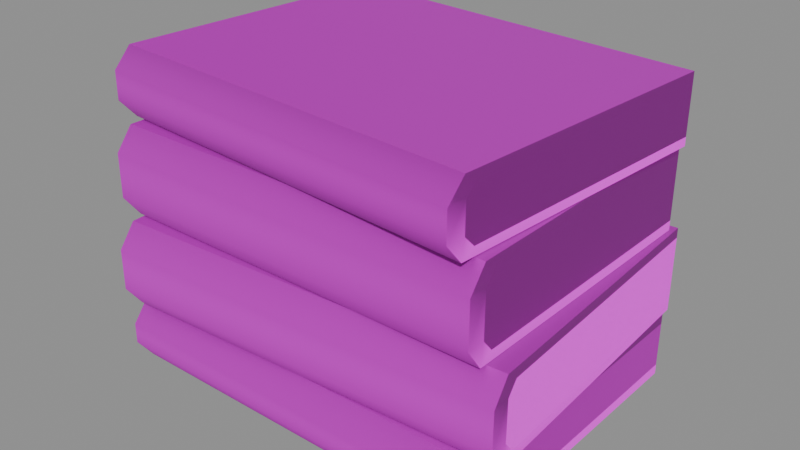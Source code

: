 # Source: book_stack_1.blend  (saved by Blender 5.1.30; exported with 4.5.12 LTS)
import bpy
from mathutils import Matrix  # noqa: F401  (used for matrix-valued properties, if any)

bpy.ops.wm.read_factory_settings(use_empty=True)
scene = bpy.context.scene
scene.name = 'Scene'

# ---- images (referenced by path relative to the original .blend; pixels are not part of the script)
import os
ASSET_DIR = os.environ.get("B2B_ASSET_DIR", "")  # directory of the original .blend (textures are referenced by path, not embedded)
HERE = os.path.dirname(os.path.abspath(__file__))  # packed textures are extracted next to this script under _unpacked/

def load_image(name, relpath, width, height, colorspace="sRGB"):
    """Load a texture the original file referenced (path relative to the .blend, or extracted next to this script)."""
    p = next((c for c in (os.path.join(HERE, relpath), os.path.join(ASSET_DIR, relpath)) if relpath and os.path.exists(c)), "")
    if p:
        img = bpy.data.images.load(p, check_existing=True)
        img.name = name
    else:  # same state as the original file: an image datablock whose file is absent (Cycles renders it pink)
        img = bpy.data.images.new(name, width, height)
        img.source = "FILE"
        img.filepath = "//" + (relpath or name)
    img.colorspace_settings.name = colorspace
    return img
img_t_trim_props_basecolor_png = load_image('T_Trim_Props_BaseColor.png', 'T_Trim_Props_BaseColor.png', 1024, 1024, 'sRGB')
img_t_trim_props_normal_png = load_image('T_Trim_Props_Normal.png', 'T_Trim_Props_Normal.png', 1024, 1024, 'Non-Color')

# ---- materials (node trees are filled in below, after node groups)
mat_mi_trim_props_vertex = bpy.data.materials.new('MI_Trim_Props_Vertex')
mat_mi_trim_props_vertex.roughness = 0.8727

# ---- material node trees
mat_mi_trim_props_vertex.use_nodes = True; mat_mi_trim_props_vertex.node_tree.nodes.clear()
_N = mat_mi_trim_props_vertex.node_tree.nodes; _L = mat_mi_trim_props_vertex.node_tree.links
n0 = _N.new('ShaderNodeBsdfPrincipled'); n0.name = 'Principled BSDF'; n0.location = (-200, 100)
n0.inputs[2].default_value = 0.8727
n1 = _N.new('ShaderNodeOutputMaterial'); n1.name = 'Material Output'; n1.location = (200, 100)
n2 = _N.new('ShaderNodeNormalMap'); n2.name = 'Normal Map'; n2.location = (-600, -600)
n2.label = 'Normal/Map'
n3 = _N.new('ShaderNodeTexImage'); n3.name = 'Image Texture'; n3.location = (-600, 300)
n3.image = img_t_trim_props_basecolor_png
n4 = _N.new('ShaderNodeTexImage'); n4.name = 'Image Texture.001'; n4.location = (-900, -1200)
n4.image = img_t_trim_props_normal_png
_L.new(n0.outputs[0], n1.inputs[0])
_L.new(n2.outputs[0], n0.inputs[5])
_L.new(n3.outputs[0], n0.inputs[0])
_L.new(n4.outputs[0], n2.inputs[1])
n1.is_active_output = True

# ---- meshes
me_cube_153 = bpy.data.meshes.new('Cube.153')
me_cube_153.from_pydata([(-0.1398, -0.09194, 0.04117), (-0.14, -0.09217, 0.009859), (-0.1396, 0.09776, 0.04035), (-0.1398, 0.09753, 0.009035), (0.1283, -0.1002, 0.04705), (0.1281, -0.101, 0.001985), (-0.14, -0.1005, 0.003033), (-0.1398, -0.1002, 0.04807), (-0.1396, 0.0978, 0.04721), (-0.1398, 0.09749, 0.002173), (0.1283, 0.0978, 0.04619), (0.1283, 0.09749, 0.001155), (0.1283, -0.1122, 0.01741), (0.1283, -0.1121, 0.0316), (-0.1399, -0.1122, 0.01843), (-0.1399, -0.1121, 0.03262), (-0.1399, -0.09929, 0.01831), (-0.1399, -0.09918, 0.03266), (-0.1397, 0.09772, 0.0319), (-0.1397, 0.09758, 0.0175), (0.1283, -0.09194, 0.04015), (0.1283, -0.09217, 0.008841), (0.1283, 0.09776, 0.03933), (0.1283, 0.09753, 0.008017), (0.1283, -0.09929, 0.0173), (0.1283, -0.09918, 0.03165), (0.1283, 0.09772, 0.03088), (0.1283, 0.09757, 0.01648), (-0.1359, -0.099, 0.1005), (-0.136, -0.09924, 0.05542), (-0.1456, 0.09045, 0.09969), (-0.1457, 0.09021, 0.0546), (0.1385, -0.09291, 0.1064), (0.1383, -0.09375, 0.04755), (-0.1356, -0.1076, 0.0486), (-0.1354, -0.1072, 0.1074), (-0.1456, 0.09049, 0.1066), (-0.1457, 0.09017, 0.04774), (0.1282, 0.1048, 0.1055), (0.1282, 0.1045, 0.04672), (0.1391, -0.1049, 0.06297), (0.1391, -0.1048, 0.09095), (-0.1349, -0.1192, 0.06399), (-0.1349, -0.1191, 0.09196), (-0.1356, -0.1064, 0.06388), (-0.1355, -0.1062, 0.09201), (-0.1456, 0.0904, 0.09124), (-0.1457, 0.09026, 0.06306), (0.1381, -0.08466, 0.0995), (0.1381, -0.0849, 0.0544), (0.1282, 0.1048, 0.09868), (0.1282, 0.1045, 0.05358), (0.1385, -0.09201, 0.06286), (0.1385, -0.0919, 0.09099), (0.1282, 0.1047, 0.09023), (0.1282, 0.1046, 0.06204), (-0.1391, -0.08973, 0.1615), (-0.1392, -0.08996, 0.1147), (-0.1389, 0.0976, 0.1607), (-0.139, 0.09737, 0.1138), (0.1258, -0.09789, 0.1673), (0.1255, -0.09871, 0.1069), (-0.1392, -0.09819, 0.1079), (-0.139, -0.09789, 0.1683), (-0.1388, 0.09764, 0.1675), (-0.139, 0.09734, 0.1071), (0.1258, 0.09764, 0.1665), (0.1258, 0.09734, 0.1061), (0.1258, -0.1097, 0.1221), (0.1258, -0.1096, 0.1521), (-0.1392, -0.1097, 0.1231), (-0.1391, -0.1096, 0.1531), (-0.1391, -0.09699, 0.123), (-0.1391, -0.09689, 0.1531), (-0.1389, 0.09756, 0.1524), (-0.1389, 0.09742, 0.1222), (0.1258, -0.08973, 0.1605), (0.1258, -0.08996, 0.1137), (0.1258, 0.0976, 0.1597), (0.1258, 0.09737, 0.1128), (0.1258, -0.09699, 0.122), (0.1258, -0.09689, 0.1521), (0.1258, 0.09756, 0.1514), (0.1258, 0.09742, 0.1212), (-0.1442, -0.07978, 0.2089), (-0.1444, -0.08, 0.175), (-0.1302, 0.107, 0.2082), (-0.1304, 0.1068, 0.1743), (0.1193, -0.1074, 0.214), (0.119, -0.1082, 0.1682), (-0.145, -0.0882, 0.1691), (-0.1448, -0.08791, 0.2149), (-0.1302, 0.1071, 0.2141), (-0.1304, 0.1068, 0.1684), (0.1337, 0.08758, 0.2132), (0.1337, 0.08728, 0.1675), (0.1184, -0.1192, 0.1815), (0.1184, -0.1191, 0.2007), (-0.1458, -0.09969, 0.1824), (-0.1457, -0.0996, 0.2015), (-0.1449, -0.08701, 0.1823), (-0.1448, -0.08691, 0.2016), (-0.1303, 0.107, 0.2009), (-0.1303, 0.1069, 0.1816), (0.1199, -0.09928, 0.208), (0.1199, -0.09951, 0.1741), (0.1337, 0.08755, 0.2073), (0.1337, 0.08732, 0.1734), (0.1194, -0.1065, 0.1814), (0.1194, -0.1064, 0.2007), (0.1337, 0.0875, 0.2), (0.1337, 0.08736, 0.1807)], [], [(7, 4, 10, 8), (9, 11, 5, 6), (0, 7, 8, 2), (3, 9, 6, 1), (6, 14, 16, 1), (6, 5, 12, 14), (15, 7, 0, 17), (2, 18, 17, 0), (19, 3, 1, 16), (15, 14, 12, 13), (17, 16, 14, 15), (16, 17, 18, 19), (15, 13, 4, 7), (20, 22, 10, 4), (23, 21, 5, 11), (5, 21, 24, 12), (13, 25, 20, 4), (22, 20, 25, 26), (27, 24, 21, 23), (25, 13, 12, 24), (24, 27, 26, 25), (10, 22, 2, 8), (22, 26, 18, 2), (26, 27, 19, 18), (27, 23, 3, 19), (23, 11, 9, 3), (35, 32, 38, 36), (37, 39, 33, 34), (28, 35, 36, 30), (31, 37, 34, 29), (34, 42, 44, 29), (34, 33, 40, 42), (43, 35, 28, 45), (30, 46, 45, 28), (47, 31, 29, 44), (43, 42, 40, 41), (45, 44, 42, 43), (44, 45, 46, 47), (43, 41, 32, 35), (48, 50, 38, 32), (51, 49, 33, 39), (33, 49, 52, 40), (41, 53, 48, 32), (50, 48, 53, 54), (55, 52, 49, 51), (53, 41, 40, 52), (52, 55, 54, 53), (38, 50, 30, 36), (50, 54, 46, 30), (54, 55, 47, 46), (55, 51, 31, 47), (51, 39, 37, 31), (63, 60, 66, 64), (65, 67, 61, 62), (56, 63, 64, 58), (59, 65, 62, 57), (62, 70, 72, 57), (62, 61, 68, 70), (71, 63, 56, 73), (58, 74, 73, 56), (75, 59, 57, 72), (71, 70, 68, 69), (73, 72, 70, 71), (72, 73, 74, 75), (71, 69, 60, 63), (76, 78, 66, 60), (79, 77, 61, 67), (61, 77, 80, 68), (69, 81, 76, 60), (78, 76, 81, 82), (83, 80, 77, 79), (81, 69, 68, 80), (80, 83, 82, 81), (66, 78, 58, 64), (78, 82, 74, 58), (82, 83, 75, 74), (83, 79, 59, 75), (79, 67, 65, 59), (91, 88, 94, 92), (93, 95, 89, 90), (84, 91, 92, 86), (87, 93, 90, 85), (90, 98, 100, 85), (90, 89, 96, 98), (99, 91, 84, 101), (86, 102, 101, 84), (103, 87, 85, 100), (99, 98, 96, 97), (101, 100, 98, 99), (100, 101, 102, 103), (99, 97, 88, 91), (104, 106, 94, 88), (107, 105, 89, 95), (89, 105, 108, 96), (97, 109, 104, 88), (106, 104, 109, 110), (111, 108, 105, 107), (109, 97, 96, 108), (108, 111, 110, 109), (94, 106, 86, 92), (106, 110, 102, 86), (110, 111, 103, 102), (111, 107, 87, 103), (107, 95, 93, 87)])
me_cube_153.polygons.foreach_set('use_smooth', [True] * 104)
_k = set([(2, 8), (2, 18), (3, 9), (3, 19), (4, 7), (4, 10), (4, 13), (5, 6), (5, 11), (5, 12), (6, 9), (6, 14), (7, 8), (7, 15), (8, 10), (9, 11), (10, 22), (11, 23), (12, 13), (14, 15), (18, 19), (22, 26), (23, 27), (26, 27), (30, 36), (30, 46), (31, 37), (31, 47), (32, 35), (32, 38), (32, 41), (33, 34), (33, 39), (33, 40), (34, 37), (34, 42), (35, 36), (35, 43), (36, 38), (37, 39), (38, 50), (39, 51), (40, 41), (42, 43), (46, 47), (50, 54), (51, 55), (54, 55), (58, 64), (58, 74), (59, 65), (59, 75), (60, 63), (60, 66), (60, 69), (61, 62), (61, 67), (61, 68), (62, 65), (62, 70), (63, 64), (63, 71), (64, 66), (65, 67), (66, 78), (67, 79), (68, 69), (70, 71), (74, 75), (78, 82), (79, 83), (82, 83), (86, 92), (86, 102), (87, 93), (87, 103), (88, 91), (88, 94), (88, 97), (89, 90), (89, 95), (89, 96), (90, 93), (90, 98), (91, 92), (91, 99), (92, 94), (93, 95), (94, 106), (95, 107), (96, 97), (98, 99), (102, 103), (106, 110), (107, 111), (110, 111)])
me_cube_153.attributes.new('sharp_edge', 'BOOLEAN', 'EDGE').data.foreach_set('value', [ (min(e.vertices), max(e.vertices)) in _k for e in me_cube_153.edges])
_uv = me_cube_153.uv_layers.new(name='UVMap')
_uv.uv.foreach_set('vector', [0.8475, 0.8163, 0.8475, 0.5955, 0.9929, 0.5955, 0.9929, 0.8163, 0.9929, 0.8163, 0.9929, 0.5955, 0.8475, 0.5955, 0.8475, 0.8163, -0.3692, 0.5712, -0.3692, 0.59, -0.6451, 0.59, -0.6451, 0.5712, -0.01331, 0.5712, -0.01331, 0.59, -0.2892, 0.59, -0.2892, 0.5712, -0.2892, 0.59, -0.3088, 0.59, -0.3088, 0.5712, -0.2892, 0.5712, 0.7979, 0.5956, 0.7979, 0.8163, 0.8109, 0.8163, 0.8109, 0.5956, -0.3494, 0.59, -0.3692, 0.59, -0.3692, 0.5712, -0.3494, 0.5712, 0.712, 0.9105, 0.712, 0.9276, 0.9968, 0.9273, 0.9859, 0.9101, 0.712, 0.9806, 0.7121, 0.9978, 0.986, 0.9974, 0.9968, 0.9803, 0.8327, 0.5956, 0.8109, 0.5956, 0.8109, 0.8163, 0.8327, 0.8163, -0.3494, 0.5712, -0.3088, 0.5712, -0.3088, 0.59, -0.3494, 0.59, 0.9968, 0.9803, 0.9968, 0.9273, 0.712, 0.9276, 0.712, 0.9806, 0.8327, 0.5956, 0.8327, 0.8163, 0.8457, 0.8163, 0.8457, 0.5956, 0.7221, 0.5712, 0.998, 0.5712, 0.998, 0.59, 0.7221, 0.59, 0.3662, 0.5712, 0.6421, 0.5712, 0.6421, 0.59, 0.3662, 0.59, 0.6421, 0.59, 0.6421, 0.5712, 0.6617, 0.5712, 0.6617, 0.59, 0.7023, 0.59, 0.7023, 0.5712, 0.7221, 0.5712, 0.7221, 0.59, 0.2899, 0.9119, 0.0132, 0.9116, 0.00231, 0.9289, 0.2899, 0.929, 0.2898, 0.9821, 0.00231, 0.9818, 0.01312, 0.9989, 0.2898, 0.9992, 0.7023, 0.5712, 0.7023, 0.59, 0.6617, 0.59, 0.6617, 0.5712, 0.00231, 0.9818, 0.2898, 0.9821, 0.2899, 0.929, 0.00231, 0.9289, 0.998, 0.59, 0.998, 0.5712, 1.378, 0.5712, 1.378, 0.59, 0.2899, 0.9119, 0.2899, 0.929, 0.712, 0.9276, 0.712, 0.9105, 0.2899, 0.929, 0.2898, 0.9821, 0.712, 0.9806, 0.712, 0.9276, 0.2898, 0.9821, 0.2898, 0.9992, 0.7121, 0.9978, 0.712, 0.9806, 0.3662, 0.5712, 0.3662, 0.59, -0.01331, 0.59, -0.01331, 0.5712, 0.2511, 0.8163, 0.2511, 0.5955, 0.3965, 0.5955, 0.3965, 0.8163, 0.3965, 0.8163, 0.3965, 0.5955, 0.2511, 0.5955, 0.2511, 0.8163, -0.3692, 0.5712, -0.3692, 0.59, -0.6451, 0.59, -0.6451, 0.5712, -0.01331, 0.5712, -0.01331, 0.59, -0.2892, 0.59, -0.2892, 0.5712, -0.2892, 0.59, -0.3088, 0.59, -0.3088, 0.5712, -0.2892, 0.5712, 0.2016, 0.5956, 0.2016, 0.8163, 0.2145, 0.8163, 0.2145, 0.5956, -0.3494, 0.59, -0.3692, 0.59, -0.3692, 0.5712, -0.3494, 0.5712, 0.2871, 0.9105, 0.2871, 0.9276, 0.002315, 0.9273, 0.01321, 0.9101, 0.287, 0.9806, 0.287, 0.9978, 0.01312, 0.9974, 0.00231, 0.9803, 0.2363, 0.5956, 0.2145, 0.5956, 0.2145, 0.8163, 0.2363, 0.8163, -0.3494, 0.5712, -0.3088, 0.5712, -0.3088, 0.59, -0.3494, 0.59, 0.00231, 0.9803, 0.002315, 0.9273, 0.2871, 0.9276, 0.287, 0.9806, 0.2363, 0.5956, 0.2363, 0.8163, 0.2493, 0.8163, 0.2493, 0.5956, 0.7221, 0.5712, 0.998, 0.5712, 0.998, 0.59, 0.7221, 0.59, 0.3662, 0.5712, 0.6421, 0.5712, 0.6421, 0.59, 0.3662, 0.59, 0.6421, 0.59, 0.6421, 0.5712, 0.6617, 0.5712, 0.6617, 0.59, 0.7023, 0.59, 0.7023, 0.5712, 0.7221, 0.5712, 0.7221, 0.59, 0.7092, 0.9119, 0.9859, 0.9116, 0.9968, 0.9289, 0.7092, 0.929, 0.7093, 0.9821, 0.9968, 0.9818, 0.986, 0.9989, 0.7093, 0.9992, 0.7023, 0.5712, 0.7023, 0.59, 0.6617, 0.59, 0.6617, 0.5712, 0.9968, 0.9818, 0.7093, 0.9821, 0.7092, 0.929, 0.9968, 0.9289, 0.998, 0.59, 0.998, 0.5712, 1.378, 0.5712, 1.378, 0.59, 0.7092, 0.9119, 0.7092, 0.929, 0.2871, 0.9276, 0.2871, 0.9105, 0.7092, 0.929, 0.7093, 0.9821, 0.287, 0.9806, 0.2871, 0.9276, 0.7093, 0.9821, 0.7093, 0.9992, 0.287, 0.9978, 0.287, 0.9806, 0.3662, 0.5712, 0.3662, 0.59, -0.01331, 0.59, -0.01331, 0.5712, 0.05095, 0.8163, 0.05095, 0.5955, 0.1963, 0.5955, 0.1963, 0.8163, 0.1963, 0.8163, 0.1963, 0.5955, 0.05095, 0.5955, 0.05095, 0.8163, -0.3692, 0.5712, -0.3692, 0.59, -0.6451, 0.59, -0.6451, 0.5712, -0.01331, 0.5712, -0.01331, 0.59, -0.2892, 0.59, -0.2892, 0.5712, -0.2892, 0.59, -0.3088, 0.59, -0.3088, 0.5712, -0.2892, 0.5712, 0.00138, 0.5956, 0.00138, 0.8163, 0.01434, 0.8163, 0.0143, 0.5956, -0.3494, 0.59, -0.3692, 0.59, -0.3692, 0.5712, -0.3494, 0.5712, 0.712, 0.9988, 0.712, 0.9817, 0.9968, 0.982, 0.9859, 0.9992, 0.712, 0.9287, 0.7121, 0.9115, 0.986, 0.9119, 0.9968, 0.929, 0.03612, 0.5956, 0.0143, 0.5956, 0.01434, 0.8163, 0.03609, 0.8163, -0.3494, 0.5712, -0.3088, 0.5712, -0.3088, 0.59, -0.3494, 0.59, 0.9968, 0.929, 0.9968, 0.982, 0.712, 0.9817, 0.712, 0.9287, 0.03612, 0.5956, 0.03609, 0.8163, 0.04909, 0.8163, 0.04909, 0.5956, 0.7221, 0.5712, 0.998, 0.5712, 0.998, 0.59, 0.7221, 0.59, 0.3662, 0.5712, 0.6421, 0.5712, 0.6421, 0.59, 0.3662, 0.59, 0.6421, 0.59, 0.6421, 0.5712, 0.6617, 0.5712, 0.6617, 0.59, 0.7023, 0.59, 0.7023, 0.5712, 0.7221, 0.5712, 0.7221, 0.59, 0.2899, 0.9974, 0.0132, 0.9977, 0.00231, 0.9804, 0.2899, 0.9803, 0.2898, 0.9272, 0.00231, 0.9275, 0.01312, 0.9104, 0.2898, 0.9101, 0.7023, 0.5712, 0.7023, 0.59, 0.6617, 0.59, 0.6617, 0.5712, 0.00231, 0.9275, 0.2898, 0.9272, 0.2899, 0.9803, 0.00231, 0.9804, 0.998, 0.59, 0.998, 0.5712, 1.378, 0.5712, 1.378, 0.59, 0.2899, 0.9974, 0.2899, 0.9803, 0.712, 0.9817, 0.712, 0.9988, 0.2899, 0.9803, 0.2898, 0.9272, 0.712, 0.9287, 0.712, 0.9817, 0.2898, 0.9272, 0.2898, 0.9101, 0.7121, 0.9115, 0.712, 0.9287, 0.3662, 0.5712, 0.3662, 0.59, -0.01331, 0.59, -0.01331, 0.5712, 0.6496, 0.8163, 0.6496, 0.5955, 0.795, 0.5955, 0.795, 0.8163, 0.795, 0.8163, 0.795, 0.5955, 0.6496, 0.5955, 0.6496, 0.8163, -0.3692, 0.5712, -0.3692, 0.59, -0.6451, 0.59, -0.6451, 0.5712, -0.01331, 0.5712, -0.01331, 0.59, -0.2892, 0.59, -0.2892, 0.5712, -0.2892, 0.59, -0.3088, 0.59, -0.3088, 0.5712, -0.2892, 0.5712, 0.6, 0.5956, 0.6, 0.8163, 0.613, 0.8163, 0.613, 0.5956, -0.3494, 0.59, -0.3692, 0.59, -0.3692, 0.5712, -0.3494, 0.5712, 0.712, 0.9988, 0.712, 0.9817, 0.9968, 0.982, 0.9859, 0.9992, 0.712, 0.9287, 0.7121, 0.9115, 0.986, 0.9119, 0.9968, 0.929, 0.6348, 0.5956, 0.613, 0.5956, 0.613, 0.8163, 0.6347, 0.8163, -0.3494, 0.5712, -0.3088, 0.5712, -0.3088, 0.59, -0.3494, 0.59, 0.9968, 0.929, 0.9968, 0.982, 0.712, 0.9817, 0.712, 0.9287, 0.6348, 0.5956, 0.6347, 0.8163, 0.6477, 0.8163, 0.6477, 0.5956, 0.7221, 0.5712, 0.998, 0.5712, 0.998, 0.59, 0.7221, 0.59, 0.3662, 0.5712, 0.6421, 0.5712, 0.6421, 0.59, 0.3662, 0.59, 0.6421, 0.59, 0.6421, 0.5712, 0.6617, 0.5712, 0.6617, 0.59, 0.7023, 0.59, 0.7023, 0.5712, 0.7221, 0.5712, 0.7221, 0.59, 0.2899, 0.9974, 0.0132, 0.9977, 0.00231, 0.9804, 0.2899, 0.9803, 0.2898, 0.9272, 0.00231, 0.9275, 0.01312, 0.9104, 0.2898, 0.9101, 0.7023, 0.5712, 0.7023, 0.59, 0.6617, 0.59, 0.6617, 0.5712, 0.00231, 0.9275, 0.2898, 0.9272, 0.2899, 0.9803, 0.00231, 0.9804, 0.998, 0.59, 0.998, 0.5712, 1.378, 0.5712, 1.378, 0.59, 0.2899, 0.9974, 0.2899, 0.9803, 0.712, 0.9817, 0.712, 0.9988, 0.2899, 0.9803, 0.2898, 0.9272, 0.712, 0.9287, 0.712, 0.9817, 0.2898, 0.9272, 0.2898, 0.9101, 0.7121, 0.9115, 0.712, 0.9287, 0.3662, 0.5712, 0.3662, 0.59, -0.01331, 0.59, -0.01331, 0.5712])
_ca = me_cube_153.color_attributes.new('Attribute', 'BYTE_COLOR', 'CORNER')
_ca.data.foreach_set('color', [0.1046, 0.02624, 0.006512, 1.0, 0.1046, 0.02624, 0.006512, 1.0, 0.1046, 0.02624, 0.006512, 1.0, 0.1046, 0.02624, 0.006512, 1.0, 0.1046, 0.02624, 0.006512, 1.0, 0.1046, 0.02624, 0.006512, 1.0, 0.1046, 0.02624, 0.006512, 1.0, 0.1046, 0.02624, 0.006512, 1.0, 0.1046, 0.02624, 0.006512, 1.0, 0.1046, 0.02624, 0.006512, 1.0, 0.1046, 0.02624, 0.006512, 1.0, 0.1046, 0.02624, 0.006512, 1.0, 0.1046, 0.02624, 0.006512, 1.0, 0.1046, 0.02624, 0.006512, 1.0, 0.1046, 0.02624, 0.006512, 1.0, 0.1046, 0.02624, 0.006512, 1.0, 0.1046, 0.02624, 0.006512, 1.0, 0.1046, 0.02624, 0.006512, 1.0, 0.1046, 0.02624, 0.006512, 1.0, 0.1046, 0.02624, 0.006512, 1.0, 0.1046, 0.02624, 0.006512, 1.0, 0.1046, 0.02624, 0.006512, 1.0, 0.1046, 0.02624, 0.006512, 1.0, 0.1046, 0.02624, 0.006512, 1.0, 0.1046, 0.02624, 0.006512, 1.0, 0.1046, 0.02624, 0.006512, 1.0, 0.1046, 0.02624, 0.006512, 1.0, 0.1046, 0.02624, 0.006512, 1.0, 0.1248, 0.0999, 0.02624, 1.0, 0.1248, 0.0999, 0.02624, 1.0, 0.1248, 0.0999, 0.02624, 1.0, 0.1248, 0.0999, 0.02624, 1.0, 0.1248, 0.0999, 0.02624, 1.0, 0.1248, 0.0999, 0.02624, 1.0, 0.1248, 0.0999, 0.02624, 1.0, 0.1248, 0.0999, 0.02624, 1.0, 0.1046, 0.02624, 0.006512, 1.0, 0.1046, 0.02624, 0.006512, 1.0, 0.1046, 0.02624, 0.006512, 1.0, 0.1046, 0.02624, 0.006512, 1.0, 0.1046, 0.02624, 0.006512, 1.0, 0.1046, 0.02624, 0.006512, 1.0, 0.1046, 0.02624, 0.006512, 1.0, 0.1046, 0.02624, 0.006512, 1.0, 0.1248, 0.0999, 0.02624, 1.0, 0.1248, 0.0999, 0.02624, 1.0, 0.1248, 0.0999, 0.02624, 1.0, 0.1248, 0.0999, 0.02624, 1.0, 0.1046, 0.02624, 0.006512, 1.0, 0.1046, 0.02624, 0.006512, 1.0, 0.1046, 0.02624, 0.006512, 1.0, 0.1046, 0.02624, 0.006512, 1.0, 0.1046, 0.02624, 0.006512, 1.0, 0.1046, 0.02624, 0.006512, 1.0, 0.1046, 0.02624, 0.006512, 1.0, 0.1046, 0.02624, 0.006512, 1.0, 0.1046, 0.02624, 0.006512, 1.0, 0.1046, 0.02624, 0.006512, 1.0, 0.1046, 0.02624, 0.006512, 1.0, 0.1046, 0.02624, 0.006512, 1.0, 0.1046, 0.02624, 0.006512, 1.0, 0.1046, 0.02624, 0.006512, 1.0, 0.1046, 0.02624, 0.006512, 1.0, 0.1046, 0.02624, 0.006512, 1.0, 0.1046, 0.02624, 0.006512, 1.0, 0.1046, 0.02624, 0.006512, 1.0, 0.1046, 0.02624, 0.006512, 1.0, 0.1046, 0.02624, 0.006512, 1.0, 0.1248, 0.0999, 0.02624, 1.0, 0.1248, 0.0999, 0.02624, 1.0, 0.1248, 0.0999, 0.02624, 1.0, 0.1248, 0.0999, 0.02624, 1.0, 0.1248, 0.0999, 0.02624, 1.0, 0.1248, 0.0999, 0.02624, 1.0, 0.1248, 0.0999, 0.02624, 1.0, 0.1248, 0.0999, 0.02624, 1.0, 0.1046, 0.02624, 0.006512, 1.0, 0.1046, 0.02624, 0.006512, 1.0, 0.1046, 0.02624, 0.006512, 1.0, 0.1046, 0.02624, 0.006512, 1.0, 0.1248, 0.0999, 0.02624, 1.0, 0.1248, 0.0999, 0.02624, 1.0, 0.1248, 0.0999, 0.02624, 1.0, 0.1248, 0.0999, 0.02624, 1.0, 0.1046, 0.02624, 0.006512, 1.0, 0.1046, 0.02624, 0.006512, 1.0, 0.1046, 0.02624, 0.006512, 1.0, 0.1046, 0.02624, 0.006512, 1.0, 0.1248, 0.0999, 0.02624, 1.0, 0.1248, 0.0999, 0.02624, 1.0, 0.1248, 0.0999, 0.02624, 1.0, 0.1248, 0.0999, 0.02624, 1.0, 0.1248, 0.0999, 0.02624, 1.0, 0.1248, 0.0999, 0.02624, 1.0, 0.1248, 0.0999, 0.02624, 1.0, 0.1248, 0.0999, 0.02624, 1.0, 0.1248, 0.0999, 0.02624, 1.0, 0.1248, 0.0999, 0.02624, 1.0, 0.1248, 0.0999, 0.02624, 1.0, 0.1248, 0.0999, 0.02624, 1.0, 0.1046, 0.02624, 0.006512, 1.0, 0.1046, 0.02624, 0.006512, 1.0, 0.1046, 0.02624, 0.006512, 1.0, 0.1046, 0.02624, 0.006512, 1.0, 0.1046, 0.02624, 0.006512, 1.0, 0.1046, 0.02624, 0.006512, 1.0, 0.1046, 0.02624, 0.006512, 1.0, 0.1046, 0.02624, 0.006512, 1.0, 0.1046, 0.02624, 0.006512, 1.0, 0.1046, 0.02624, 0.006512, 1.0, 0.1046, 0.02624, 0.006512, 1.0, 0.1046, 0.02624, 0.006512, 1.0, 0.1046, 0.02624, 0.006512, 1.0, 0.1046, 0.02624, 0.006512, 1.0, 0.1046, 0.02624, 0.006512, 1.0, 0.1046, 0.02624, 0.006512, 1.0, 0.1046, 0.02624, 0.006512, 1.0, 0.1046, 0.02624, 0.006512, 1.0, 0.1046, 0.02624, 0.006512, 1.0, 0.1046, 0.02624, 0.006512, 1.0, 0.1046, 0.02624, 0.006512, 1.0, 0.1046, 0.02624, 0.006512, 1.0, 0.1046, 0.02624, 0.006512, 1.0, 0.1046, 0.02624, 0.006512, 1.0, 0.1046, 0.02624, 0.006512, 1.0, 0.1046, 0.02624, 0.006512, 1.0, 0.1046, 0.02624, 0.006512, 1.0, 0.1046, 0.02624, 0.006512, 1.0, 0.1046, 0.02624, 0.006512, 1.0, 0.1046, 0.02624, 0.006512, 1.0, 0.1046, 0.02624, 0.006512, 1.0, 0.1046, 0.02624, 0.006512, 1.0, 0.1356, 0.117, 0.05613, 1.0, 0.1356, 0.117, 0.05613, 1.0, 0.1356, 0.117, 0.05613, 1.0, 0.1356, 0.117, 0.05613, 1.0, 0.1356, 0.117, 0.05613, 1.0, 0.1356, 0.117, 0.05613, 1.0, 0.1356, 0.117, 0.05613, 1.0, 0.1356, 0.117, 0.05613, 1.0, 0.1046, 0.02624, 0.006512, 1.0, 0.1046, 0.02624, 0.006512, 1.0, 0.1046, 0.02624, 0.006512, 1.0, 0.1046, 0.02624, 0.006512, 1.0, 0.1046, 0.02624, 0.006512, 1.0, 0.1046, 0.02624, 0.006512, 1.0, 0.1046, 0.02624, 0.006512, 1.0, 0.1046, 0.02624, 0.006512, 1.0, 0.1356, 0.117, 0.05613, 1.0, 0.1356, 0.117, 0.05613, 1.0, 0.1356, 0.117, 0.05613, 1.0, 0.1356, 0.117, 0.05613, 1.0, 0.1046, 0.02624, 0.006512, 1.0, 0.1046, 0.02624, 0.006512, 1.0, 0.1046, 0.02624, 0.006512, 1.0, 0.1046, 0.02624, 0.006512, 1.0, 0.1046, 0.02624, 0.006512, 1.0, 0.1046, 0.02624, 0.006512, 1.0, 0.1046, 0.02624, 0.006512, 1.0, 0.1046, 0.02624, 0.006512, 1.0, 0.1046, 0.02624, 0.006512, 1.0, 0.1046, 0.02624, 0.006512, 1.0, 0.1046, 0.02624, 0.006512, 1.0, 0.1046, 0.02624, 0.006512, 1.0, 0.1046, 0.02624, 0.006512, 1.0, 0.1046, 0.02624, 0.006512, 1.0, 0.1046, 0.02624, 0.006512, 1.0, 0.1046, 0.02624, 0.006512, 1.0, 0.1046, 0.02624, 0.006512, 1.0, 0.1046, 0.02624, 0.006512, 1.0, 0.1046, 0.02624, 0.006512, 1.0, 0.1046, 0.02624, 0.006512, 1.0, 0.1356, 0.117, 0.05613, 1.0, 0.1356, 0.117, 0.05613, 1.0, 0.1356, 0.117, 0.05613, 1.0, 0.1356, 0.117, 0.05613, 1.0, 0.1356, 0.117, 0.05613, 1.0, 0.1356, 0.117, 0.05613, 1.0, 0.1356, 0.117, 0.05613, 1.0, 0.1356, 0.117, 0.05613, 1.0, 0.1046, 0.02624, 0.006512, 1.0, 0.1046, 0.02624, 0.006512, 1.0, 0.1046, 0.02624, 0.006512, 1.0, 0.1046, 0.02624, 0.006512, 1.0, 0.1356, 0.117, 0.05613, 1.0, 0.1356, 0.117, 0.05613, 1.0, 0.1356, 0.117, 0.05613, 1.0, 0.1356, 0.117, 0.05613, 1.0, 0.1046, 0.02624, 0.006512, 1.0, 0.1046, 0.02624, 0.006512, 1.0, 0.1046, 0.02624, 0.006512, 1.0, 0.1046, 0.02624, 0.006512, 1.0, 0.1356, 0.117, 0.05613, 1.0, 0.1356, 0.117, 0.05613, 1.0, 0.1356, 0.117, 0.05613, 1.0, 0.1356, 0.117, 0.05613, 1.0, 0.1356, 0.117, 0.05613, 1.0, 0.1356, 0.117, 0.05613, 1.0, 0.1356, 0.117, 0.05613, 1.0, 0.1356, 0.117, 0.05613, 1.0, 0.1356, 0.117, 0.05613, 1.0, 0.1356, 0.117, 0.05613, 1.0, 0.1356, 0.117, 0.05613, 1.0, 0.1356, 0.117, 0.05613, 1.0, 0.1046, 0.02624, 0.006512, 1.0, 0.1046, 0.02624, 0.006512, 1.0, 0.1046, 0.02624, 0.006512, 1.0, 0.1046, 0.02624, 0.006512, 1.0, 0.0648, 0.1046, 0.0009106, 1.0, 0.0648, 0.1046, 0.0009106, 1.0, 0.0648, 0.1046, 0.0009106, 1.0, 0.0648, 0.1046, 0.0009106, 1.0, 0.0648, 0.1046, 0.0009106, 1.0, 0.0648, 0.1046, 0.0009106, 1.0, 0.0648, 0.1046, 0.0009106, 1.0, 0.0648, 0.1046, 0.0009106, 1.0, 0.0648, 0.1046, 0.0009106, 1.0, 0.0648, 0.1046, 0.0009106, 1.0, 0.0648, 0.1046, 0.0009106, 1.0, 0.0648, 0.1046, 0.0009106, 1.0, 0.0648, 0.1046, 0.0009106, 1.0, 0.0648, 0.1046, 0.0009106, 1.0, 0.0648, 0.1046, 0.0009106, 1.0, 0.0648, 0.1046, 0.0009106, 1.0, 0.0648, 0.1046, 0.0009106, 1.0, 0.0648, 0.1046, 0.0009106, 1.0, 0.0648, 0.1046, 0.0009106, 1.0, 0.0648, 0.1046, 0.0009106, 1.0, 0.0648, 0.1046, 0.0009106, 1.0, 0.0648, 0.1046, 0.0009106, 1.0, 0.0648, 0.1046, 0.0009106, 1.0, 0.0648, 0.1046, 0.0009106, 1.0, 0.0648, 0.1046, 0.0009106, 1.0, 0.0648, 0.1046, 0.0009106, 1.0, 0.0648, 0.1046, 0.0009106, 1.0, 0.0648, 0.1046, 0.0009106, 1.0, 0.2051, 0.1651, 0.07036, 1.0, 0.2051, 0.1651, 0.07036, 1.0, 0.2051, 0.1651, 0.07036, 1.0, 0.2051, 0.1651, 0.07036, 1.0, 0.2051, 0.1651, 0.07036, 1.0, 0.2051, 0.1651, 0.07036, 1.0, 0.2051, 0.1651, 0.07036, 1.0, 0.2051, 0.1651, 0.07036, 1.0, 0.0648, 0.1046, 0.0009106, 1.0, 0.0648, 0.1046, 0.0009106, 1.0, 0.0648, 0.1046, 0.0009106, 1.0, 0.0648, 0.1046, 0.0009106, 1.0, 0.0648, 0.1046, 0.0009106, 1.0, 0.0648, 0.1046, 0.0009106, 1.0, 0.0648, 0.1046, 0.0009106, 1.0, 0.0648, 0.1046, 0.0009106, 1.0, 0.2051, 0.1651, 0.07036, 1.0, 0.2051, 0.1651, 0.07036, 1.0, 0.2051, 0.1651, 0.07036, 1.0, 0.2051, 0.1651, 0.07036, 1.0, 0.0648, 0.1046, 0.0009106, 1.0, 0.0648, 0.1046, 0.0009106, 1.0, 0.0648, 0.1046, 0.0009106, 1.0, 0.0648, 0.1046, 0.0009106, 1.0, 0.0648, 0.1046, 0.0009106, 1.0, 0.0648, 0.1046, 0.0009106, 1.0, 0.0648, 0.1046, 0.0009106, 1.0, 0.0648, 0.1046, 0.0009106, 1.0, 0.0648, 0.1046, 0.0009106, 1.0, 0.0648, 0.1046, 0.0009106, 1.0, 0.0648, 0.1046, 0.0009106, 1.0, 0.0648, 0.1046, 0.0009106, 1.0, 0.0648, 0.1046, 0.0009106, 1.0, 0.0648, 0.1046, 0.0009106, 1.0, 0.0648, 0.1046, 0.0009106, 1.0, 0.0648, 0.1046, 0.0009106, 1.0, 0.0648, 0.1046, 0.0009106, 1.0, 0.0648, 0.1046, 0.0009106, 1.0, 0.0648, 0.1046, 0.0009106, 1.0, 0.0648, 0.1046, 0.0009106, 1.0, 0.2051, 0.1651, 0.07036, 1.0, 0.2051, 0.1651, 0.07036, 1.0, 0.2051, 0.1651, 0.07036, 1.0, 0.2051, 0.1651, 0.07036, 1.0, 0.2051, 0.1651, 0.07036, 1.0, 0.2051, 0.1651, 0.07036, 1.0, 0.2051, 0.1651, 0.07036, 1.0, 0.2051, 0.1651, 0.07036, 1.0, 0.0648, 0.1046, 0.0009106, 1.0, 0.0648, 0.1046, 0.0009106, 1.0, 0.0648, 0.1046, 0.0009106, 1.0, 0.0648, 0.1046, 0.0009106, 1.0, 0.2051, 0.1651, 0.07036, 1.0, 0.2051, 0.1651, 0.07036, 1.0, 0.2051, 0.1651, 0.07036, 1.0, 0.2051, 0.1651, 0.07036, 1.0, 0.0648, 0.1046, 0.0009106, 1.0, 0.0648, 0.1046, 0.0009106, 1.0, 0.0648, 0.1046, 0.0009106, 1.0, 0.0648, 0.1046, 0.0009106, 1.0, 0.2051, 0.1651, 0.07036, 1.0, 0.2051, 0.1651, 0.07036, 1.0, 0.2051, 0.1651, 0.07036, 1.0, 0.2051, 0.1651, 0.07036, 1.0, 0.2051, 0.1651, 0.07036, 1.0, 0.2051, 0.1651, 0.07036, 1.0, 0.2051, 0.1651, 0.07036, 1.0, 0.2051, 0.1651, 0.07036, 1.0, 0.2051, 0.1651, 0.07036, 1.0, 0.2051, 0.1651, 0.07036, 1.0, 0.2051, 0.1651, 0.07036, 1.0, 0.2051, 0.1651, 0.07036, 1.0, 0.0648, 0.1046, 0.0009106, 1.0, 0.0648, 0.1046, 0.0009106, 1.0, 0.0648, 0.1046, 0.0009106, 1.0, 0.0648, 0.1046, 0.0009106, 1.0, 0.05127, 0.04231, 0.006995, 1.0, 0.05127, 0.04231, 0.006995, 1.0, 0.05127, 0.04231, 0.006995, 1.0, 0.05127, 0.04231, 0.006995, 1.0, 0.05127, 0.04231, 0.006995, 1.0, 0.05127, 0.04231, 0.006995, 1.0, 0.05127, 0.04231, 0.006995, 1.0, 0.05127, 0.04231, 0.006995, 1.0, 0.05127, 0.04231, 0.006995, 1.0, 0.05127, 0.04231, 0.006995, 1.0, 0.05127, 0.04231, 0.006995, 1.0, 0.05127, 0.04231, 0.006995, 1.0, 0.05127, 0.04231, 0.006995, 1.0, 0.05127, 0.04231, 0.006995, 1.0, 0.05127, 0.04231, 0.006995, 1.0, 0.05127, 0.04231, 0.006995, 1.0, 0.05127, 0.04231, 0.006995, 1.0, 0.05127, 0.04231, 0.006995, 1.0, 0.05127, 0.04231, 0.006995, 1.0, 0.05127, 0.04231, 0.006995, 1.0, 0.05127, 0.04231, 0.006995, 1.0, 0.05127, 0.04231, 0.006995, 1.0, 0.05127, 0.04231, 0.006995, 1.0, 0.05127, 0.04231, 0.006995, 1.0, 0.05127, 0.04231, 0.006995, 1.0, 0.05127, 0.04231, 0.006995, 1.0, 0.05127, 0.04231, 0.006995, 1.0, 0.05127, 0.04231, 0.006995, 1.0, 0.2051, 0.1651, 0.07036, 1.0, 0.2051, 0.1651, 0.07036, 1.0, 0.2051, 0.1651, 0.07036, 1.0, 0.2051, 0.1651, 0.07036, 1.0, 0.2051, 0.1651, 0.07036, 1.0, 0.2051, 0.1651, 0.07036, 1.0, 0.2051, 0.1651, 0.07036, 1.0, 0.2051, 0.1651, 0.07036, 1.0, 0.05127, 0.04231, 0.006995, 1.0, 0.05127, 0.04231, 0.006995, 1.0, 0.05127, 0.04231, 0.006995, 1.0, 0.05127, 0.04231, 0.006995, 1.0, 0.05127, 0.04231, 0.006995, 1.0, 0.05127, 0.04231, 0.006995, 1.0, 0.05127, 0.04231, 0.006995, 1.0, 0.05127, 0.04231, 0.006995, 1.0, 0.2051, 0.1651, 0.07036, 1.0, 0.2051, 0.1651, 0.07036, 1.0, 0.2051, 0.1651, 0.07036, 1.0, 0.2051, 0.1651, 0.07036, 1.0, 0.05127, 0.04231, 0.006995, 1.0, 0.05127, 0.04231, 0.006995, 1.0, 0.05127, 0.04231, 0.006995, 1.0, 0.05127, 0.04231, 0.006995, 1.0, 0.05127, 0.04231, 0.006995, 1.0, 0.05127, 0.04231, 0.006995, 1.0, 0.05127, 0.04231, 0.006995, 1.0, 0.05127, 0.04231, 0.006995, 1.0, 0.05127, 0.04231, 0.006995, 1.0, 0.05127, 0.04231, 0.006995, 1.0, 0.05127, 0.04231, 0.006995, 1.0, 0.05127, 0.04231, 0.006995, 1.0, 0.05127, 0.04231, 0.006995, 1.0, 0.05127, 0.04231, 0.006995, 1.0, 0.05127, 0.04231, 0.006995, 1.0, 0.05127, 0.04231, 0.006995, 1.0, 0.05127, 0.04231, 0.006995, 1.0, 0.05127, 0.04231, 0.006995, 1.0, 0.05127, 0.04231, 0.006995, 1.0, 0.05127, 0.04231, 0.006995, 1.0, 0.2051, 0.1651, 0.07036, 1.0, 0.2051, 0.1651, 0.07036, 1.0, 0.2051, 0.1651, 0.07036, 1.0, 0.2051, 0.1651, 0.07036, 1.0, 0.2051, 0.1651, 0.07036, 1.0, 0.2051, 0.1651, 0.07036, 1.0, 0.2051, 0.1651, 0.07036, 1.0, 0.2051, 0.1651, 0.07036, 1.0, 0.05127, 0.04231, 0.006995, 1.0, 0.05127, 0.04231, 0.006995, 1.0, 0.05127, 0.04231, 0.006995, 1.0, 0.05127, 0.04231, 0.006995, 1.0, 0.2051, 0.1651, 0.07036, 1.0, 0.2051, 0.1651, 0.07036, 1.0, 0.2051, 0.1651, 0.07036, 1.0, 0.2051, 0.1651, 0.07036, 1.0, 0.05127, 0.04231, 0.006995, 1.0, 0.05127, 0.04231, 0.006995, 1.0, 0.05127, 0.04231, 0.006995, 1.0, 0.05127, 0.04231, 0.006995, 1.0, 0.2051, 0.1651, 0.07036, 1.0, 0.2051, 0.1651, 0.07036, 1.0, 0.2051, 0.1651, 0.07036, 1.0, 0.2051, 0.1651, 0.07036, 1.0, 0.2051, 0.1651, 0.07036, 1.0, 0.2051, 0.1651, 0.07036, 1.0, 0.2051, 0.1651, 0.07036, 1.0, 0.2051, 0.1651, 0.07036, 1.0, 0.2051, 0.1651, 0.07036, 1.0, 0.2051, 0.1651, 0.07036, 1.0, 0.2051, 0.1651, 0.07036, 1.0, 0.2051, 0.1651, 0.07036, 1.0, 0.05127, 0.04231, 0.006995, 1.0, 0.05127, 0.04231, 0.006995, 1.0, 0.05127, 0.04231, 0.006995, 1.0, 0.05127, 0.04231, 0.006995, 1.0])
me_cube_153.materials.append(mat_mi_trim_props_vertex)
me_cube_153.update()
me_cube_153.normals_split_custom_set([tuple(v) for v in zip(*[iter([0.003798, 0.004341, 1.0, 0.003798, 0.004341, 1.0, 0.003798, 0.004341, 1.0, 0.003798, 0.004341, 1.0, -0.003857, -0.004257, -1.0, -0.003857, -0.004257, -1.0, -0.003857, -0.004257, -1.0, -0.003857, -0.004257, -1.0, -1.0, 0.0009722, 0.002417, -1.0, 0.0007997, 0.002345, -1.0, 0.001082, 0.002712, -1.0, 0.001071, 0.002487, -1.0, 0.001073, 0.002938, -1.0, 0.001082, 0.002713, -1.0, 0.000802, 0.003084, -1.0, 0.0009748, 0.003009, -1.0, 0.000802, 0.003084, -1.0, 0.0006922, 0.004333, -1.0, 0.0008296, 0.004087, -1.0, 0.0009748, 0.003009, -0.003077, -0.8038, -0.5949, -0.003077, -0.8038, -0.5949, -0.001604, -0.9511, -0.309, -0.001607, -0.9508, -0.3097, -1.0, 0.0006908, 0.003944, -1.0, 0.0007997, 0.002345, -1.0, 0.0009722, 0.002417, -1.0, 0.0008282, 0.003574, -1.0, 0.001071, 0.002487, -1.0, 0.001056, 0.003599, -1.0, 0.0008282, 0.003574, -1.0, 0.0009722, 0.002417, -1.0, 0.001058, 0.004053, -1.0, 0.001073, 0.002938, -1.0, 0.0009748, 0.003009, -1.0, 0.0008296, 0.004087, 0.001234, -0.9456, 0.3252, -0.001607, -0.9508, -0.3097, -0.001604, -0.9511, -0.309, 0.001232, -0.9459, 0.3246, -1.0, 0.0008282, 0.003574, -1.0, 0.0008296, 0.004087, -1.0, 0.0006922, 0.004333, -1.0, 0.0006908, 0.003944, -1.0, 0.0008296, 0.004087, -1.0, 0.0008282, 0.003574, -1.0, 0.001056, 0.003599, -1.0, 0.001058, 0.004053, 0.001234, -0.9456, 0.3252, 0.001232, -0.9459, 0.3246, 0.002313, -0.793, 0.6093, 0.002313, -0.793, 0.6093, 1.0, -2.6e-07, -5.627e-07, 1.0, -1.059e-07, -4.364e-07, 1.0, -6.564e-08, -4.603e-08, 1.0, -5.235e-07, -6.948e-07, 1.0, -0.0003588, -0.008851, 0.9999, -0.001904, -0.01077, 0.9999, -0.004867, -0.01619, 0.9998, -0.0007179, -0.01771, 0.9999, -0.004867, -0.01619, 0.9999, -0.001904, -0.01077, 1.0, -0.002415, -0.005636, 1.0, -0.002485, -0.005798, 1.0, -3.739e-07, -3.615e-07, 1.0, -3.573e-07, -4.727e-07, 1.0, -2.6e-07, -5.627e-07, 1.0, -5.235e-07, -6.948e-07, 1.0, -1.059e-07, -4.364e-07, 1.0, -2.6e-07, -5.627e-07, 1.0, -3.573e-07, -4.727e-07, 1.0, -1.336e-07, -4.14e-07, 1.0, -1.584e-07, -3.155e-08, 1.0, -0.002415, -0.005636, 0.9999, -0.001904, -0.01077, 1.0, -0.0003588, -0.008851, 1.0, -3.573e-07, -4.727e-07, 1.0, -3.739e-07, -3.615e-07, 1.0, -0.002485, -0.005798, 1.0, -0.002415, -0.005636, 1.0, -0.002415, -0.005636, 1.0, -1.584e-07, -3.155e-08, 1.0, -1.336e-07, -4.14e-07, 1.0, -3.573e-07, -4.727e-07, -2.05e-05, 1.0, -0.00543, -2.051e-05, 1.0, -0.005434, -2.051e-05, 1.0, -0.005434, -2.05e-05, 1.0, -0.00543, -2.051e-05, 1.0, -0.005434, -2.9e-05, 1.0, -0.007669, -2.898e-05, 1.0, -0.007664, -2.051e-05, 1.0, -0.005434, -2.9e-05, 1.0, -0.007669, -2.896e-05, 1.0, -0.007658, -2.898e-05, 1.0, -0.007663, -2.898e-05, 1.0, -0.007664, -2.896e-05, 1.0, -0.007658, -2.052e-05, 1.0, -0.005435, -2.052e-05, 1.0, -0.005435, -2.898e-05, 1.0, -0.007663, -2.052e-05, 1.0, -0.005435, -2.051e-05, 1.0, -0.005433, -2.051e-05, 1.0, -0.005433, -2.052e-05, 1.0, -0.005435, 0.003481, 0.004529, 1.0, 0.003481, 0.004529, 1.0, 0.003481, 0.004529, 1.0, 0.003481, 0.004529, 1.0, -0.003543, -0.004448, -1.0, -0.003543, -0.004448, -1.0, -0.003543, -0.004448, -1.0, -0.003543, -0.004448, -1.0, -0.9987, -0.05128, 0.002472, -0.9987, -0.05145, 0.002398, -0.9987, -0.05117, 0.002774, -0.9987, -0.05118, 0.002544, -0.9987, -0.05117, 0.003004, -0.9987, -0.05117, 0.002774, -0.9987, -0.05145, 0.003154, -0.9987, -0.05127, 0.003077, -0.9987, -0.05145, 0.003154, -0.9987, -0.05157, 0.002855, -0.9987, -0.05143, 0.002941, -0.9987, -0.05127, 0.003077, 0.03901, -0.8029, -0.5949, 0.03901, -0.8029, -0.5949, 0.04811, -0.9493, -0.3107, 0.0481, -0.9491, -0.3112, -0.9987, -0.05157, 0.002452, -0.9987, -0.05145, 0.002398, -0.9987, -0.05128, 0.002472, -0.9987, -0.05143, 0.002416, -0.9987, -0.05118, 0.002544, -0.9987, -0.0512, 0.002447, -0.9987, -0.05143, 0.002416, -0.9987, -0.05128, 0.002472, -0.9987, -0.05119, 0.002907, -0.9987, -0.05117, 0.003004, -0.9987, -0.05127, 0.003077, -0.9987, -0.05143, 0.002941, 0.05066, -0.9448, 0.3237, 0.0481, -0.9491, -0.3112, 0.04811, -0.9493, -0.3107, 0.05067, -0.9451, 0.3228, -0.9987, -0.05143, 0.002416, -0.9987, -0.05143, 0.002941, -0.9987, -0.05157, 0.002855, -0.9987, -0.05157, 0.002452, -0.9987, -0.05143, 0.002941, -0.9987, -0.05143, 0.002416, -0.9987, -0.0512, 0.002447, -0.9987, -0.05119, 0.002907, 0.05066, -0.9448, 0.3237, 0.05067, -0.9451, 0.3228, 0.04371, -0.7918, 0.6093, 0.04371, -0.7918, 0.6093, 0.9986, 0.05227, -1.84e-07, 0.9986, 0.05227, -3.184e-07, 0.9986, 0.05227, -5.744e-07, 0.9986, 0.05227, -5.92e-09, 0.9986, 0.0519, -0.009053, 0.9987, 0.05032, -0.01102, 0.9987, 0.04729, -0.01656, 0.9985, 0.05153, -0.01812, 0.9987, 0.04729, -0.01656, 0.9987, 0.05032, -0.01102, 0.9987, 0.0498, -0.005765, 0.9987, 0.04974, -0.005922, 0.9986, 0.05227, -1.887e-07, 0.9986, 0.05227, -1.485e-07, 0.9986, 0.05227, -1.84e-07, 0.9986, 0.05227, -5.92e-09, 0.9986, 0.05227, -3.184e-07, 0.9986, 0.05227, -1.84e-07, 0.9986, 0.05227, -1.485e-07, 0.9986, 0.05227, -2.723e-07, 0.9986, 0.05227, 2.12e-08, 0.9987, 0.0498, -0.005765, 0.9987, 0.05032, -0.01102, 0.9986, 0.0519, -0.009053, 0.9986, 0.05227, -1.485e-07, 0.9986, 0.05227, -1.887e-07, 0.9987, 0.04974, -0.005922, 0.9987, 0.0498, -0.005765, 0.9987, 0.0498, -0.005765, 0.9986, 0.05227, 2.12e-08, 0.9986, 0.05227, -2.723e-07, 0.9986, 0.05227, -1.485e-07, -0.05229, 0.9986, -0.005428, -0.05229, 0.9986, -0.005432, -0.05229, 0.9986, -0.005432, -0.05229, 0.9986, -0.005428, -0.05229, 0.9986, -0.005432, -0.05229, 0.9986, -0.005244, -0.05229, 0.9986, -0.005245, -0.05229, 0.9986, -0.005432, -0.05229, 0.9986, -0.005244, -0.05229, 0.9986, -0.005247, -0.05229, 0.9986, -0.005246, -0.05229, 0.9986, -0.005245, -0.05229, 0.9986, -0.005247, -0.05229, 0.9986, -0.005435, -0.05229, 0.9986, -0.005435, -0.05229, 0.9986, -0.005246, -0.05229, 0.9986, -0.005435, -0.05229, 0.9986, -0.005432, -0.05229, 0.9986, -0.005432, -0.05229, 0.9986, -0.005435, 0.003798, 0.004341, 1.0, 0.003798, 0.004341, 1.0, 0.003798, 0.004341, 1.0, 0.003798, 0.004341, 1.0, -0.003857, -0.004257, -1.0, -0.003857, -0.004257, -1.0, -0.003857, -0.004257, -1.0, -0.003857, -0.004257, -1.0, -1.0, 0.0009729, 0.002417, -1.0, 0.0008016, 0.002345, -1.0, 0.001082, 0.002712, -1.0, 0.001071, 0.002487, -1.0, 0.001073, 0.002936, -1.0, 0.001082, 0.002711, -1.0, 0.0008023, 0.003083, -1.0, 0.0009749, 0.003008, -1.0, 0.0008023, 0.003083, -1.0, 0.0006879, 0.002666, -1.0, 0.0008256, 0.002777, -1.0, 0.0009749, 0.003008, -0.003077, -0.8038, -0.5949, -0.003077, -0.8038, -0.5949, -0.001611, -0.9504, -0.3109, -0.001613, -0.9503, -0.3113, -1.0, 0.0006874, 0.002273, -1.0, 0.0008016, 0.002345, -1.0, 0.0009729, 0.002417, -1.0, 0.0008246, 0.002265, -1.0, 0.001071, 0.002487, -1.0, 0.001051, 0.002295, -1.0, 0.0008246, 0.002265, -1.0, 0.0009729, 0.002417, -1.0, 0.001052, 0.002744, -1.0, 0.001073, 0.002936, -1.0, 0.0009749, 0.003008, -1.0, 0.0008256, 0.002777, 0.001228, -0.9462, 0.3236, -0.001613, -0.9503, -0.3113, -0.001611, -0.9504, -0.3109, 0.001225, -0.9465, 0.3227, -1.0, 0.0008246, 0.002265, -1.0, 0.0008256, 0.002777, -1.0, 0.0006879, 0.002666, -1.0, 0.0006874, 0.002273, -1.0, 0.0008256, 0.002777, -1.0, 0.0008246, 0.002265, -1.0, 0.001051, 0.002295, -1.0, 0.001052, 0.002744, 0.001228, -0.9462, 0.3236, 0.001225, -0.9465, 0.3227, 0.002313, -0.793, 0.6093, 0.002313, -0.793, 0.6093, 1.0, -2.785e-08, -1.213e-08, 1.0, -1.615e-07, -1.317e-08, 1.0, -1.458e-07, -9.323e-08, 1.0, 2.125e-07, -2.903e-08, 1.0, -0.0003588, -0.008852, 0.9999, -0.001904, -0.01077, 0.9999, -0.004867, -0.01619, 0.9998, -0.000718, -0.01772, 0.9999, -0.004867, -0.01619, 0.9999, -0.001904, -0.01077, 1.0, -0.002415, -0.005636, 1.0, -0.00248, -0.005789, 1.0, 4.6e-07, 0.0, 1.0, 2.105e-07, -5.24e-08, 1.0, -2.785e-08, -1.213e-08, 1.0, 2.125e-07, -2.903e-08, 1.0, -1.615e-07, -1.317e-08, 1.0, -2.785e-08, -1.213e-08, 1.0, 2.105e-07, -5.24e-08, 1.0, -1.439e-07, -8.975e-08, 1.0, -9.64e-08, -1.398e-07, 1.0, -0.002415, -0.005636, 0.9999, -0.001904, -0.01077, 1.0, -0.0003588, -0.008852, 1.0, 2.105e-07, -5.24e-08, 1.0, 4.6e-07, 0.0, 1.0, -0.00248, -0.005789, 1.0, -0.002415, -0.005636, 1.0, -0.002415, -0.005636, 1.0, -9.64e-08, -1.398e-07, 1.0, -1.439e-07, -8.975e-08, 1.0, 2.105e-07, -5.24e-08, -2.051e-05, 1.0, -0.00543, -2.052e-05, 1.0, -0.005434, -2.052e-05, 1.0, -0.005434, -2.051e-05, 1.0, -0.00543, -2.052e-05, 1.0, -0.005434, -1.905e-05, 1.0, -0.005049, -1.906e-05, 1.0, -0.00505, -2.052e-05, 1.0, -0.005434, -1.905e-05, 1.0, -0.005049, -1.906e-05, 1.0, -0.005051, -1.905e-05, 1.0, -0.00505, -1.906e-05, 1.0, -0.00505, -1.906e-05, 1.0, -0.005051, -2.051e-05, 1.0, -0.005435, -2.051e-05, 1.0, -0.005435, -1.905e-05, 1.0, -0.00505, -2.051e-05, 1.0, -0.005435, -2.051e-05, 1.0, -0.005433, -2.051e-05, 1.0, -0.005433, -2.051e-05, 1.0, -0.005435, 0.003585, 0.003535, 1.0, 0.003585, 0.003535, 1.0, 0.003585, 0.003535, 1.0, 0.003585, 0.003535, 1.0, -0.003632, -0.003458, -1.0, -0.003632, -0.003458, -1.0, -0.003632, -0.003458, -1.0, -0.003632, -0.003458, -1.0, -0.9972, 0.07463, 0.002776, -0.9972, 0.07443, 0.002663, -0.9972, 0.07473, 0.003106, -0.9972, 0.07472, 0.002849, -0.9972, 0.07472, 0.003364, -0.9972, 0.07473, 0.003105, -0.9972, 0.07444, 0.003554, -0.9972, 0.07463, 0.003438, -0.9972, 0.07444, 0.003554, -0.9972, 0.07434, 0.003663, -0.9972, 0.07447, 0.003663, -0.9972, 0.07463, 0.003438, -0.05909, -0.7605, -0.6467, -0.05909, -0.7605, -0.6467, -0.07078, -0.9374, -0.3409, -0.07075, -0.9371, -0.3419, -0.9972, 0.07434, 0.003235, -0.9972, 0.07443, 0.002663, -0.9972, 0.07463, 0.002776, -0.9972, 0.07447, 0.003074, -0.9972, 0.07472, 0.002849, -0.9972, 0.0747, 0.003108, -0.9972, 0.07447, 0.003074, -0.9972, 0.07463, 0.002776, -0.9972, 0.0747, 0.003624, -0.9972, 0.07472, 0.003364, -0.9972, 0.07463, 0.003438, -0.9972, 0.07447, 0.003663, -0.06766, -0.9322, 0.3556, -0.07075, -0.9371, -0.3419, -0.07078, -0.9374, -0.3409, -0.06768, -0.9324, 0.355, -0.9972, 0.07447, 0.003074, -0.9972, 0.07447, 0.003663, -0.9972, 0.07434, 0.003663, -0.9972, 0.07434, 0.003235, -0.9972, 0.07447, 0.003663, -0.9972, 0.07447, 0.003074, -0.9972, 0.0747, 0.003108, -0.9972, 0.0747, 0.003624, -0.06766, -0.9322, 0.3556, -0.06768, -0.9324, 0.355, -0.0531, -0.7488, 0.6607, -0.0531, -0.7488, 0.6607, 0.9973, -0.07365, 3.983e-08, 0.9973, -0.07365, 4.674e-08, 0.9973, -0.07365, -2.699e-07, 0.9973, -0.07365, -3.491e-08, 0.9972, -0.074, -0.01013, 0.9971, -0.07541, -0.01217, 0.9967, -0.07871, -0.01845, 0.997, -0.07435, -0.02029, 0.9967, -0.07871, -0.01845, 0.9971, -0.07541, -0.01217, 0.9971, -0.07613, -0.006644, 0.9971, -0.07602, -0.006344, 0.9973, -0.07365, -1.167e-07, 0.9973, -0.07365, -1.508e-07, 0.9973, -0.07365, 3.983e-08, 0.9973, -0.07365, -3.491e-08, 0.9973, -0.07365, 4.674e-08, 0.9973, -0.07365, 3.983e-08, 0.9973, -0.07365, -1.508e-07, 0.9973, -0.07365, -1.476e-07, 0.9973, -0.07365, -4.465e-07, 0.9971, -0.07613, -0.006644, 0.9971, -0.07541, -0.01217, 0.9972, -0.074, -0.01013, 0.9973, -0.07365, -1.508e-07, 0.9973, -0.07365, -1.167e-07, 0.9971, -0.07602, -0.006344, 0.9971, -0.07613, -0.006644, 0.9971, -0.07613, -0.006644, 0.9973, -0.07365, -4.465e-07, 0.9973, -0.07365, -1.476e-07, 0.9973, -0.07365, -1.508e-07, 0.07363, 0.9973, -0.006217, 0.07363, 0.9973, -0.006223, 0.07363, 0.9973, -0.006223, 0.07363, 0.9973, -0.006217, 0.07363, 0.9973, -0.006223, 0.07363, 0.9973, -0.006747, 0.07363, 0.9973, -0.006746, 0.07363, 0.9973, -0.006223, 0.07363, 0.9973, -0.006747, 0.07363, 0.9973, -0.006745, 0.07363, 0.9973, -0.006746, 0.07363, 0.9973, -0.006746, 0.07363, 0.9973, -0.006745, 0.07363, 0.9973, -0.006226, 0.07363, 0.9973, -0.006226, 0.07363, 0.9973, -0.006746, 0.07363, 0.9973, -0.006226, 0.07363, 0.9973, -0.006224, 0.07363, 0.9973, -0.006224, 0.07363, 0.9973, -0.006226])] * 3)])

# ---- objects
ob_book_stack_1 = bpy.data.objects.new('Book_Stack_1', me_cube_153)
ob_book_stack_1_1 = bpy.data.objects.new('book_stack_1', None)

# ---- transforms, parenting, visibility, modifiers, constraints
ob_book_stack_1.parent = ob_book_stack_1_1
ob_book_stack_1.location = (0.0, 0.0, 0.0)
ob_book_stack_1.rotation_euler = (-1.629e-07, 0.0, 0.0)
ob_book_stack_1.color = (0.8, 0.8, 0.8, 1.0)
ob_book_stack_1_1.location = (0.0, 0.0, 0.0)
ob_book_stack_1_1.empty_display_size = 0.5

# ---- collection membership
scene.collection.objects.link(ob_book_stack_1)
scene.collection.objects.link(ob_book_stack_1_1)

# ---- scene / render settings (as saved in the file)
scene.frame_start = 1; scene.frame_end = 250; scene.frame_set(1)
scene.render.engine = 'BLENDER_EEVEE_NEXT'
scene.render.bake_bias = 0.0
scene.render.bake_samples = 0
scene.cycles.sampling_pattern = 'TABULATED_SOBOL'
scene.eevee.use_volume_custom_range = False
bpy.context.view_layer.update()

# ---- added for rendering (the .blend has no active camera and no usable light): camera, sun + grey world if the file has none
cam_auto = bpy.data.cameras.new('AutoCamera')
cam_auto.lens = 50.0
cam_auto.sensor_width = 36.0
cam_auto.clip_end = 1000.0
ob_auto_camera = bpy.data.objects.new('AutoCamera', cam_auto)
scene.collection.objects.link(ob_auto_camera)
ob_auto_camera.location = (0.387089, -0.474579, 0.420351)
ob_auto_camera.rotation_euler = (1.09748, -7.21219e-08, 0.694738)
scene.camera = ob_auto_camera
light_auto_sun = bpy.data.lights.new('AutoSun', 'SUN')
light_auto_sun.energy = 3.0
light_auto_sun.angle = 0.0523599
ob_auto_sun = bpy.data.objects.new('AutoSun', light_auto_sun)
scene.collection.objects.link(ob_auto_sun)
ob_auto_sun.rotation_euler = (0.872665, 0.174533, 0.523599)
if scene.world is None:
    world_auto = bpy.data.worlds.new('AutoWorld')
    world_auto.color = (0.3, 0.3, 0.3)
    scene.world = world_auto
bpy.context.view_layer.update()
